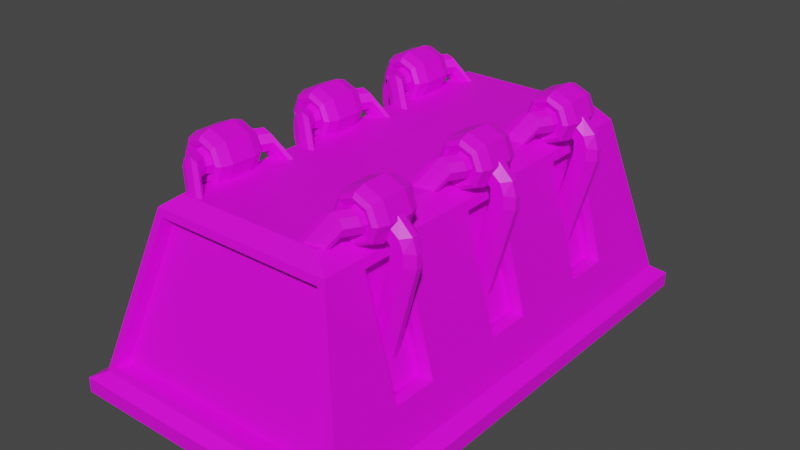 # Source: AlienAutofab.blend  (saved by Blender 3.6.11; exported with 4.5.12 LTS)
import bpy
from mathutils import Matrix  # noqa: F401  (used for matrix-valued properties, if any)

bpy.ops.wm.read_factory_settings(use_empty=True)
scene = bpy.context.scene
scene.name = 'Scene'

# ---- collections
col_collection = bpy.data.collections.new('Collection'); scene.collection.children.link(col_collection)

# ---- images (referenced by path relative to the original .blend; pixels are not part of the script)
import os
ASSET_DIR = os.environ.get("B2B_ASSET_DIR", "")  # directory of the original .blend (textures are referenced by path, not embedded)
HERE = os.path.dirname(os.path.abspath(__file__))  # packed textures are extracted next to this script under _unpacked/

def load_image(name, relpath, width, height, colorspace="sRGB"):
    """Load a texture the original file referenced (path relative to the .blend, or extracted next to this script)."""
    p = next((c for c in (os.path.join(HERE, relpath), os.path.join(ASSET_DIR, relpath)) if relpath and os.path.exists(c)), "")
    if p:
        img = bpy.data.images.load(p, check_existing=True)
        img.name = name
    else:  # same state as the original file: an image datablock whose file is absent (Cycles renders it pink)
        img = bpy.data.images.new(name, width, height)
        img.source = "FILE"
        img.filepath = "//" + (relpath or name)
    img.colorspace_settings.name = colorspace
    return img
img_blue_team_png = load_image('blue_team.png', 'blue_team.png', 1024, 1024, 'sRGB')

# ---- materials (node trees are filled in below, after node groups)
mat_material = bpy.data.materials.new('Material')
mat_material.alpha_threshold = 0.0
mat_material.use_transparent_shadow = False
mat_material.roughness = 0.5
mat_material.line_color = (0.0, 0.0, 0.0, 1.0)

# ---- material node trees
mat_material.use_nodes = True; mat_material.node_tree.nodes.clear()
_N = mat_material.node_tree.nodes; _L = mat_material.node_tree.links
n0 = _N.new('ShaderNodeOutputMaterial'); n0.name = 'Material Output'; n0.location = (300, 300)
n1 = _N.new('ShaderNodeBsdfPrincipled'); n1.name = 'Principled BSDF'; n1.location = (10, 300)
n1.distribution = 'GGX'
n1.subsurface_method = 'RANDOM_WALK_SKIN'
n1.inputs[3].default_value = 1.45
n1.inputs[27].default_value = (0.0, 0.0, 0.0, 1.0)
n1.inputs[28].default_value = 1.0
n2 = _N.new('ShaderNodeTexImage'); n2.name = 'Image Texture'; n2.location = (-280, 280)
n2.image = img_blue_team_png
_L.new(n1.outputs[0], n0.inputs[0])
_L.new(n2.outputs[0], n1.inputs[0])
n0.is_active_output = True

# ---- world
world_world = bpy.data.worlds.new('World'); scene.world = world_world
world_world.use_nodes = True; world_world.node_tree.nodes.clear()
_N = world_world.node_tree.nodes; _L = world_world.node_tree.links
n0 = _N.new('ShaderNodeOutputWorld'); n0.name = 'World Output'; n0.location = (300, 300)
n1 = _N.new('ShaderNodeBackground'); n1.name = 'Background'; n1.location = (10, 300)
n1.inputs[0].default_value = (0.05088, 0.05088, 0.05088, 1.0)
_L.new(n1.outputs[0], n0.inputs[0])
n0.is_active_output = True
world_world.color = (0.05088, 0.05088, 0.05088)
world_world.use_sun_shadow = False
world_world.sun_shadow_jitter_overblur = 0.0

# ---- meshes
me_cube = bpy.data.meshes.new('Cube')
me_cube.from_pydata([(1.58, 3.291, 3.01), (2.321, 3.291, 0.3031), (1.485, -3.321, 2.89), (2.16, -3.942, 0.4231), (1.265, -3.093, 3.236), (1.265, 3.291, 3.236), (2.564, 3.291, 0.1722), (2.564, -4.157, 0.1722), (2.564, 3.291, -0.08518), (2.564, -4.157, -0.08518), (1.58, 1.097, 3.01), (1.58, -1.097, 3.01), (2.321, -1.097, 0.3031), (2.321, 1.097, 0.3031), (1.265, 1.097, 3.236), (1.265, -1.097, 3.236), (2.564, -1.097, 0.1722), (2.564, 1.097, 0.1722), (2.564, -1.097, -0.08518), (2.564, 1.097, -0.08518), (0.0, 3.291, 0.3031), (0.0, -3.321, 2.89), (0.0, -3.942, 0.4231), (0.0, 3.291, 3.01), (0.0, -3.093, 3.236), (0.0, 3.291, 3.236), (0.0, 3.291, 0.1722), (0.0, -4.157, 0.1722), (0.0, 3.291, -0.08518), (0.0, -4.157, -0.08518), (0.0, 1.097, -0.08518), (0.0, -1.097, -0.08518), (0.0, 1.097, 3.236), (0.0, -1.097, 3.236), (2.141, -1.805, 0.9601), (1.619, -1.805, 2.867), (1.619, -2.583, 2.867), (2.141, -2.583, 0.9601), (2.141, 2.583, 0.9601), (1.619, 2.583, 2.867), (1.619, 1.805, 2.867), (2.141, 1.805, 0.9601), (2.141, 0.3894, 0.9601), (1.619, 0.3894, 2.867), (1.619, -0.3894, 2.867), (2.141, -0.3894, 0.9601), (1.511, -1.832, 2.765), (1.996, -1.832, 0.9926), (1.996, -2.556, 0.9926), (1.511, -2.556, 2.765), (1.511, 2.556, 2.765), (1.996, 2.556, 0.9926), (1.996, 1.832, 0.9926), (1.511, 1.832, 2.765), (1.511, 0.362, 2.765), (1.996, 0.362, 0.9926), (1.996, -0.362, 0.9926), (1.511, -0.362, 2.765), (1.384, -1.832, 2.73), (1.869, -1.832, 0.9577), (1.869, -2.556, 0.9577), (1.384, -2.556, 2.73), (1.384, 2.556, 2.73), (1.869, 2.556, 0.9577), (1.869, 1.832, 0.9577), (1.384, 1.832, 2.73), (1.384, 0.362, 2.73), (1.869, 0.362, 0.9577), (1.869, -0.362, 0.9577), (1.384, -0.362, 2.73), (1.58, 3.595, 3.01), (2.321, 4.098, 0.3031), (0.0, 3.595, 3.01), (0.0, 3.471, 3.236), (1.265, 3.471, 3.236), (2.564, 4.264, 0.1722), (2.564, 4.264, -0.08518), (0.0, 4.098, 0.3031), (0.0, 4.264, 0.1722), (0.0, 4.264, -0.08518), (1.58, -3.291, 3.01), (2.321, -3.972, 0.3031), (0.0, -3.972, 0.3031), (0.0, -3.291, 3.01), (0.0, -3.131, 2.776), (0.0, -3.721, 0.4334), (1.456, -3.131, 2.776), (2.097, -3.721, 0.4334)], [], [(25, 5, 74, 73), (41, 38, 51, 52), (23, 25, 73, 72), (83, 80, 4, 24), (10, 0, 5, 14), (16, 7, 9, 18), (12, 81, 7, 16), (31, 18, 9, 29), (6, 8, 76, 75), (28, 8, 19, 30), (30, 19, 18, 31), (1, 13, 17, 6), (13, 12, 16, 17), (6, 17, 19, 8), (17, 16, 18, 19), (80, 11, 15, 4), (11, 10, 14, 15), (35, 36, 49, 46), (44, 45, 56, 57), (14, 32, 33, 15), (5, 25, 32, 14), (7, 27, 29, 9), (81, 82, 27, 7), (15, 33, 24, 4), (2, 21, 84, 86), (0, 1, 71, 70), (12, 11, 35, 34), (11, 80, 36, 35), (80, 81, 37, 36), (81, 12, 34, 37), (1, 0, 39, 38), (0, 10, 40, 39), (10, 13, 41, 40), (13, 1, 38, 41), (13, 10, 43, 42), (10, 11, 44, 43), (11, 12, 45, 44), (12, 13, 42, 45), (56, 55, 67, 68), (46, 49, 61, 58), (52, 51, 63, 64), (42, 43, 54, 55), (36, 37, 48, 49), (39, 40, 53, 50), (45, 42, 55, 56), (34, 35, 46, 47), (40, 41, 52, 53), (43, 44, 57, 54), (37, 34, 47, 48), (38, 39, 50, 51), (59, 58, 61, 60), (63, 62, 65, 64), (67, 66, 69, 68), (50, 53, 65, 62), (49, 48, 60, 61), (54, 57, 69, 66), (47, 46, 58, 59), (53, 52, 64, 65), (51, 50, 62, 63), (57, 56, 68, 69), (48, 47, 59, 60), (55, 54, 66, 67), (77, 71, 75, 78), (77, 72, 70, 71), (78, 75, 76, 79), (70, 72, 73, 74), (20, 23, 72, 77), (5, 0, 70, 74), (8, 28, 79, 76), (26, 20, 77, 78), (1, 6, 75, 71), (28, 26, 78, 79), (2, 3, 81, 80), (3, 22, 82, 81), (21, 2, 80, 83), (87, 86, 84, 85), (3, 2, 86, 87), (22, 3, 87, 85)])
_uv = me_cube.uv_layers.new(name='UVMap')
_uv.uv.foreach_set('vector', [0.1917, 0.3087, 0.1917, 0.3087, 0.1917, 0.3087, 0.1917, 0.3087, 0.1792, 0.47, 0.1792, 0.47, 0.1792, 0.47, 0.1792, 0.47, 0.1917, 0.3087, 0.1917, 0.3087, 0.1917, 0.3087, 0.1917, 0.3087, 0.1917, 0.3087, 0.1917, 0.3087, 0.1917, 0.3087, 0.1917, 0.3087, 0.1917, 0.3087, 0.1917, 0.3087, 0.1917, 0.3087, 0.1917, 0.3087, 0.1854, 0.4787, 0.1854, 0.4787, 0.1854, 0.4787, 0.1854, 0.4787, 0.1854, 0.4787, 0.1854, 0.4787, 0.1854, 0.4787, 0.1854, 0.4787, 0.1854, 0.4787, 0.1854, 0.4787, 0.1854, 0.4787, 0.1854, 0.4787, 0.1854, 0.4787, 0.1854, 0.4787, 0.1854, 0.4787, 0.1854, 0.4787, 0.1854, 0.4787, 0.1854, 0.4787, 0.1854, 0.4787, 0.1854, 0.4787, 0.1854, 0.4787, 0.1854, 0.4787, 0.1854, 0.4787, 0.1854, 0.4787, 0.1854, 0.4787, 0.1854, 0.4787, 0.1854, 0.4787, 0.1854, 0.4787, 0.1854, 0.4787, 0.1854, 0.4787, 0.1854, 0.4787, 0.1854, 0.4787, 0.1854, 0.4787, 0.1854, 0.4787, 0.1854, 0.4787, 0.1854, 0.4787, 0.1854, 0.4787, 0.1854, 0.4787, 0.1854, 0.4787, 0.1854, 0.4787, 0.1917, 0.3087, 0.1917, 0.3087, 0.1917, 0.3087, 0.1917, 0.3087, 0.1917, 0.3087, 0.1917, 0.3087, 0.1917, 0.3087, 0.1917, 0.3087, 0.1792, 0.47, 0.1792, 0.47, 0.1792, 0.47, 0.1792, 0.47, 0.1792, 0.47, 0.1792, 0.47, 0.1792, 0.47, 0.1792, 0.47, 0.1917, 0.3087, 0.1917, 0.3087, 0.1917, 0.3087, 0.1917, 0.3087, 0.1917, 0.3087, 0.1917, 0.3087, 0.1917, 0.3087, 0.1917, 0.3087, 0.1854, 0.4787, 0.1854, 0.4787, 0.1854, 0.4787, 0.1854, 0.4787, 0.1854, 0.4787, 0.1854, 0.4787, 0.1854, 0.4787, 0.1854, 0.4787, 0.1917, 0.3087, 0.1917, 0.3087, 0.1917, 0.3087, 0.1917, 0.3087, 0.2104, 0.4762, 0.2104, 0.4762, 0.2104, 0.4762, 0.2104, 0.4762, 0.1917, 0.3087, 0.1917, 0.3087, 0.1917, 0.3087, 0.1917, 0.3087, 0.1917, 0.3087, 0.1917, 0.3087, 0.1917, 0.3087, 0.1917, 0.3087, 0.1917, 0.3087, 0.1917, 0.3087, 0.1917, 0.3087, 0.1917, 0.3087, 0.1917, 0.3087, 0.1917, 0.3087, 0.1917, 0.3087, 0.1917, 0.3087, 0.1917, 0.3087, 0.1917, 0.3087, 0.1917, 0.3087, 0.1917, 0.3087, 0.1917, 0.3087, 0.1917, 0.3087, 0.1917, 0.3087, 0.1917, 0.3087, 0.1917, 0.3087, 0.1917, 0.3087, 0.1917, 0.3087, 0.1917, 0.3087, 0.1917, 0.3087, 0.1917, 0.3087, 0.1917, 0.3087, 0.1917, 0.3087, 0.1917, 0.3087, 0.1917, 0.3087, 0.1917, 0.3087, 0.1917, 0.3087, 0.1917, 0.3087, 0.1917, 0.3087, 0.1917, 0.3087, 0.1917, 0.3087, 0.1917, 0.3087, 0.1917, 0.3087, 0.1917, 0.3087, 0.1917, 0.3087, 0.1917, 0.3087, 0.1917, 0.3087, 0.1917, 0.3087, 0.1917, 0.3087, 0.1917, 0.3087, 0.1917, 0.3087, 0.1917, 0.3087, 0.1917, 0.3087, 0.1792, 0.47, 0.1792, 0.47, 0.1792, 0.47, 0.1792, 0.47, 0.1792, 0.47, 0.1792, 0.47, 0.1792, 0.47, 0.1792, 0.47, 0.1792, 0.47, 0.1792, 0.47, 0.1792, 0.47, 0.1792, 0.47, 0.1792, 0.47, 0.1792, 0.47, 0.1792, 0.47, 0.1792, 0.47, 0.1792, 0.47, 0.1792, 0.47, 0.1792, 0.47, 0.1792, 0.47, 0.1792, 0.47, 0.1792, 0.47, 0.1792, 0.47, 0.1792, 0.47, 0.1792, 0.47, 0.1792, 0.47, 0.1792, 0.47, 0.1792, 0.47, 0.1792, 0.47, 0.1792, 0.47, 0.1792, 0.47, 0.1792, 0.47, 0.1792, 0.47, 0.1792, 0.47, 0.1792, 0.47, 0.1792, 0.47, 0.1792, 0.47, 0.1792, 0.47, 0.1792, 0.47, 0.1792, 0.47, 0.1792, 0.47, 0.1792, 0.47, 0.1792, 0.47, 0.1792, 0.47, 0.1792, 0.47, 0.1792, 0.47, 0.1792, 0.47, 0.1792, 0.47, 0.1771, 0.7362, 0.1771, 0.7362, 0.1771, 0.7362, 0.1771, 0.7362, 0.1771, 0.7362, 0.1771, 0.7362, 0.1771, 0.7362, 0.1771, 0.7362, 0.1771, 0.7362, 0.1771, 0.7362, 0.1771, 0.7362, 0.1771, 0.7362, 0.1792, 0.47, 0.1792, 0.47, 0.1792, 0.47, 0.1792, 0.47, 0.1792, 0.47, 0.1792, 0.47, 0.1792, 0.47, 0.1792, 0.47, 0.1792, 0.47, 0.1792, 0.47, 0.1792, 0.47, 0.1792, 0.47, 0.1792, 0.47, 0.1792, 0.47, 0.1792, 0.47, 0.1792, 0.47, 0.1792, 0.47, 0.1792, 0.47, 0.1792, 0.47, 0.1792, 0.47, 0.1792, 0.47, 0.1792, 0.47, 0.1792, 0.47, 0.1792, 0.47, 0.1792, 0.47, 0.1792, 0.47, 0.1792, 0.47, 0.1792, 0.47, 0.1792, 0.47, 0.1792, 0.47, 0.1792, 0.47, 0.1792, 0.47, 0.1792, 0.47, 0.1792, 0.47, 0.1792, 0.47, 0.1792, 0.47, 0.1854, 0.4787, 0.1854, 0.4787, 0.1854, 0.4787, 0.1854, 0.4787, 0.1917, 0.3087, 0.1917, 0.3087, 0.1917, 0.3087, 0.1917, 0.3087, 0.1854, 0.4787, 0.1854, 0.4787, 0.1854, 0.4787, 0.1854, 0.4787, 0.1917, 0.3087, 0.1917, 0.3087, 0.1917, 0.3087, 0.1917, 0.3087, 0.1917, 0.3087, 0.1917, 0.3087, 0.1917, 0.3087, 0.1917, 0.3087, 0.1917, 0.3087, 0.1917, 0.3087, 0.1917, 0.3087, 0.1917, 0.3087, 0.1854, 0.4787, 0.1854, 0.4787, 0.1854, 0.4787, 0.1854, 0.4787, 0.1854, 0.4787, 0.1854, 0.4787, 0.1854, 0.4787, 0.1854, 0.4787, 0.1854, 0.4787, 0.1854, 0.4787, 0.1854, 0.4787, 0.1854, 0.4787, 0.1854, 0.4787, 0.1854, 0.4787, 0.1854, 0.4787, 0.1854, 0.4787, 0.1917, 0.3087, 0.1917, 0.3087, 0.1917, 0.3087, 0.1917, 0.3087, 0.1917, 0.3087, 0.1917, 0.3087, 0.1917, 0.3087, 0.1917, 0.3087, 0.1917, 0.3087, 0.1917, 0.3087, 0.1917, 0.3087, 0.1917, 0.3087, 0.1958, 0.7237, 0.1958, 0.7237, 0.1958, 0.7237, 0.1958, 0.7237, 0.2104, 0.4762, 0.2104, 0.4762, 0.2104, 0.4762, 0.2104, 0.4762, 0.2104, 0.4762, 0.2104, 0.4762, 0.2104, 0.4762, 0.2104, 0.4762])
me_cube.materials.append(mat_material)
me_cube.use_mirror_vertex_groups = False
me_cube.update()
me_cube_001 = bpy.data.meshes.new('Cube.001')
me_cube_001.from_pydata([(1.343, -0.1789, -1.539), (1.82, -0.1789, 0.2415), (1.343, 0.1789, -1.539), (1.82, 0.1789, 0.2415), (1.688, -0.05244, -1.632), (1.566, -0.1789, -1.599), (2.043, -0.1789, 0.1816), (2.166, -0.05244, 0.1489), (1.566, 0.1789, -1.599), (1.688, 0.05244, -1.632), (2.166, 0.05244, 0.1489), (2.043, 0.1789, 0.1816), (1.82, -0.1789, 0.4489), (1.82, 0.1789, 0.4489), (2.043, 0.1789, 0.389), (2.165, 0.05244, 0.3563), (2.165, -0.05244, 0.3563), (2.043, -0.1789, 0.389), (1.744, -0.1789, 0.533), (1.744, 0.1789, 0.533), (1.972, 0.1789, 0.5687), (2.097, 0.05244, 0.5883), (2.097, -0.05244, 0.5883), (1.972, -0.1789, 0.5687), (1.578, -0.1789, 0.6051), (1.578, 0.1789, 0.6051), (1.771, 0.1789, 0.7318), (1.877, 0.05244, 0.8011), (1.877, -0.05244, 0.8011), (1.771, -0.1789, 0.7318), (1.37, -0.2141, 0.6867), (1.37, 0.2141, 0.6867), (1.601, 0.2141, 0.8383), (1.728, 0.06275, 0.9212), (1.728, -0.06275, 0.9212), (1.601, -0.2141, 0.8383), (1.661, -0.4374, 0.5394), (1.436, -0.4374, 0.4464), (1.436, -0.3847, 0.3811), (1.436, 0.3809, 0.3811), (1.707, -0.3847, 0.4932), (1.707, 0.3809, 0.4932), (1.819, -0.3847, 0.7639), (1.819, 0.3809, 0.7639), (1.707, -0.3847, 1.035), (1.707, 0.3809, 1.035), (1.436, -0.3847, 1.147), (1.436, 0.3809, 1.147), (1.166, -0.3847, 1.035), (1.166, 0.3809, 1.035), (1.054, -0.3847, 0.7639), (1.054, 0.3809, 0.7639), (1.166, -0.3847, 0.4932), (1.166, 0.3809, 0.4932), (1.661, 0.4336, 0.5394), (1.436, 0.4336, 0.4464), (1.754, -0.4374, 0.7639), (1.754, 0.4336, 0.7639), (1.661, -0.4374, 0.9884), (1.661, 0.4336, 0.9884), (1.436, -0.4374, 1.081), (1.436, 0.4336, 1.081), (1.212, -0.4374, 0.9884), (1.212, 0.4336, 0.9884), (1.119, -0.4374, 0.7639), (1.119, 0.4336, 0.7639), (1.212, -0.4374, 0.5394), (1.212, 0.4336, 0.5394), (1.436, 0.4064, 0.5193), (1.263, 0.4064, 0.5909), (1.263, -0.4102, 0.5909), (1.436, -0.4102, 0.5193), (1.436, 0.4064, 1.008), (1.609, 0.4064, 0.9368), (1.609, -0.4102, 0.9368), (1.436, -0.4102, 1.008), (1.192, 0.4064, 0.7639), (1.681, 0.4064, 0.7639), (1.192, -0.4102, 0.7639), (1.681, -0.4102, 0.7639), (1.263, 0.4064, 0.9368), (1.609, 0.4064, 0.5909), (1.263, -0.4102, 0.9368), (1.609, -0.4102, 0.5909), (1.436, 0.3678, 0.5424), (1.28, 0.3678, 0.6073), (1.28, -0.3716, 0.6073), (1.436, -0.3716, 0.5424), (1.436, 0.3678, 0.9853), (1.593, 0.3678, 0.9205), (1.593, -0.3716, 0.9205), (1.436, -0.3716, 0.9853), (1.215, 0.3678, 0.7639), (1.658, 0.3678, 0.7639), (1.215, -0.3716, 0.7639), (1.658, -0.3716, 0.7639), (1.28, 0.3678, 0.9205), (1.593, 0.3678, 0.6073), (1.28, -0.3716, 0.9205), (1.593, -0.3716, 0.6073), (1.436, 0.4876, 0.574), (1.302, 0.4876, 0.6296), (1.302, -0.4914, 0.6296), (1.436, -0.4914, 0.574), (1.436, 0.4876, 0.9537), (1.571, 0.4876, 0.8981), (1.571, -0.4914, 0.8981), (1.436, -0.4914, 0.9537), (1.246, 0.4876, 0.7639), (1.626, 0.4876, 0.7639), (1.246, -0.4914, 0.7639), (1.626, -0.4914, 0.7639), (1.302, 0.4876, 0.8981), (1.571, 0.4876, 0.6296), (1.302, -0.4914, 0.8981), (1.571, -0.4914, 0.6296), (1.321, 0.6954, 0.574), (1.186, 0.6954, 0.6296), (1.186, -0.6993, 0.6296), (1.321, -0.6993, 0.574), (1.321, 0.6954, 0.9537), (1.455, 0.6954, 0.8981), (1.455, -0.6993, 0.8981), (1.321, -0.6993, 0.9537), (1.131, 0.6954, 0.7639), (1.51, 0.6954, 0.7639), (1.131, -0.6993, 0.7639), (1.51, -0.6993, 0.7639), (1.186, 0.6954, 0.8981), (1.455, 0.6954, 0.6296), (1.186, -0.6993, 0.8981), (1.455, -0.6993, 0.6296), (0.9902, 0.92, 0.08566), (0.8559, 0.92, 0.1413), (0.8559, -0.9238, 0.1413), (0.9902, -0.9238, 0.08565), (0.9902, 0.92, 0.4654), (1.124, 0.92, 0.4098), (1.124, -0.9238, 0.4098), (0.9902, -0.9238, 0.4654), (0.8003, 0.92, 0.2755), (1.18, 0.92, 0.2755), (0.8003, -0.9238, 0.2755), (1.18, -0.9238, 0.2755), (0.8559, 0.92, 0.4098), (1.124, 0.92, 0.1413), (0.8559, -0.9238, 0.4098), (1.124, -0.9238, 0.1413), (1.436, -0.2169, 0.3238), (1.436, 0.213, 0.3238), (1.748, 0.213, 0.4527), (1.748, -0.2169, 0.4527), (1.876, 0.213, 0.7639), (1.876, -0.2169, 0.7639), (1.748, 0.213, 1.075), (1.748, -0.2169, 1.075), (1.436, 0.213, 1.204), (1.436, -0.2169, 1.204), (1.125, 0.213, 1.075), (1.125, -0.2169, 1.075), (0.9962, 0.213, 0.7639), (0.9962, -0.2169, 0.7639), (1.125, 0.213, 0.4527), (1.125, -0.2169, 0.4527)], [], [(0, 1, 3, 2), (5, 6, 1, 0), (6, 7, 16, 17), (9, 10, 7, 4), (2, 3, 11, 8), (10, 9, 8, 11), (6, 5, 4, 7), (2, 8, 9, 4, 5, 0), (16, 15, 21, 22), (11, 3, 13, 14), (10, 11, 14, 15), (7, 10, 15, 16), (3, 1, 12, 13), (1, 6, 17, 12), (23, 22, 28, 29), (15, 14, 20, 21), (12, 17, 23, 18), (17, 16, 22, 23), (13, 12, 18, 19), (14, 13, 19, 20), (27, 26, 32, 33), (19, 18, 24, 25), (20, 19, 25, 26), (22, 21, 27, 28), (21, 20, 26, 27), (18, 23, 29, 24), (33, 32, 31, 30, 35, 34), (24, 29, 35, 30), (29, 28, 34, 35), (25, 24, 30, 31), (26, 25, 31, 32), (28, 27, 33, 34), (44, 46, 60, 58), (51, 49, 63, 65), (149, 39, 41, 150), (50, 52, 66, 64), (45, 43, 57, 59), (150, 41, 43, 152), (43, 41, 54, 57), (52, 38, 37, 66), (152, 43, 45, 154), (38, 40, 36, 37), (48, 50, 64, 62), (154, 45, 47, 156), (39, 53, 67, 55), (42, 44, 58, 56), (156, 47, 49, 158), (46, 48, 62, 60), (55, 67, 69, 68), (158, 49, 51, 160), (53, 51, 65, 67), (63, 61, 72, 80), (160, 51, 53, 162), (49, 47, 61, 63), (40, 42, 56, 36), (162, 53, 39, 149), (47, 45, 59, 61), (41, 39, 55, 54), (72, 73, 89, 88), (77, 81, 97, 93), (56, 58, 74, 79), (54, 55, 68, 81), (67, 65, 76, 69), (62, 64, 78, 82), (66, 37, 71, 70), (59, 57, 77, 73), (36, 56, 79, 83), (61, 59, 73, 72), (65, 63, 80, 76), (60, 62, 82, 75), (58, 60, 75, 74), (57, 54, 81, 77), (37, 36, 83, 71), (64, 66, 70, 78), (95, 90, 106, 111), (91, 98, 114, 107), (82, 78, 94, 98), (74, 75, 91, 90), (83, 79, 95, 99), (69, 76, 92, 85), (80, 72, 88, 96), (73, 77, 93, 89), (81, 68, 84, 97), (78, 70, 86, 94), (75, 82, 98, 91), (79, 74, 90, 95), (68, 69, 85, 84), (71, 83, 99, 87), (76, 80, 96, 92), (70, 71, 87, 86), (105, 109, 125, 121), (112, 104, 120, 128), (84, 85, 101, 100), (87, 99, 115, 103), (92, 96, 112, 108), (86, 87, 103, 102), (93, 97, 113, 109), (88, 89, 105, 104), (98, 94, 110, 114), (90, 91, 107, 106), (99, 95, 111, 115), (85, 92, 108, 101), (96, 88, 104, 112), (89, 93, 109, 105), (97, 84, 100, 113), (94, 86, 102, 110), (130, 126, 142, 146), (120, 121, 137, 136), (113, 100, 116, 129), (110, 102, 118, 126), (107, 114, 130, 123), (111, 106, 122, 127), (100, 101, 117, 116), (103, 115, 131, 119), (108, 112, 128, 124), (102, 103, 119, 118), (109, 113, 129, 125), (104, 105, 121, 120), (114, 110, 126, 130), (106, 107, 123, 122), (115, 111, 127, 131), (101, 108, 124, 117), (135, 147, 143, 138, 139, 146, 142, 134), (145, 132, 133, 140, 144, 136, 137, 141), (122, 123, 139, 138), (131, 127, 143, 147), (117, 124, 140, 133), (128, 120, 136, 144), (121, 125, 141, 137), (129, 116, 132, 145), (126, 118, 134, 142), (123, 130, 146, 139), (127, 122, 138, 143), (116, 117, 133, 132), (119, 131, 147, 135), (124, 128, 144, 140), (118, 119, 135, 134), (125, 129, 145, 141), (52, 163, 148, 38), (163, 162, 149, 148), (50, 161, 163, 52), (161, 160, 162, 163), (48, 159, 161, 50), (159, 158, 160, 161), (46, 157, 159, 48), (157, 156, 158, 159), (44, 155, 157, 46), (155, 154, 156, 157), (42, 153, 155, 44), (153, 152, 154, 155), (40, 151, 153, 42), (151, 150, 152, 153), (38, 148, 151, 40), (148, 149, 150, 151)])
_uv = me_cube_001.uv_layers.new(name='UVMap')
_uv.uv.foreach_set('vector', [0.4917, 0.4725, 0.4917, 0.4725, 0.4917, 0.4725, 0.4917, 0.4725, 0.4917, 0.4725, 0.4917, 0.4725, 0.4917, 0.4725, 0.4917, 0.4725, 0.4917, 0.4725, 0.4917, 0.4725, 0.4917, 0.4725, 0.4917, 0.4725, 0.4917, 0.4725, 0.4917, 0.4725, 0.4917, 0.4725, 0.4917, 0.4725, 0.4917, 0.4725, 0.4917, 0.4725, 0.4917, 0.4725, 0.4917, 0.4725, 0.4917, 0.4725, 0.4917, 0.4725, 0.4917, 0.4725, 0.4917, 0.4725, 0.4917, 0.4725, 0.4917, 0.4725, 0.4917, 0.4725, 0.4917, 0.4725, 0.4917, 0.4725, 0.4917, 0.4725, 0.4917, 0.4725, 0.4917, 0.4725, 0.4917, 0.4725, 0.4917, 0.4725, 0.4917, 0.4725, 0.4917, 0.4725, 0.4917, 0.4725, 0.4917, 0.4725, 0.4917, 0.4725, 0.4917, 0.4725, 0.4917, 0.4725, 0.4917, 0.4725, 0.4917, 0.4725, 0.4917, 0.4725, 0.4917, 0.4725, 0.4917, 0.4725, 0.4917, 0.4725, 0.4917, 0.4725, 0.4917, 0.4725, 0.4917, 0.4725, 0.4917, 0.4725, 0.4917, 0.4725, 0.4917, 0.4725, 0.4917, 0.4725, 0.4917, 0.4725, 0.4917, 0.4725, 0.4917, 0.4725, 0.4917, 0.4725, 0.4917, 0.4725, 0.4917, 0.4725, 0.4917, 0.4725, 0.4917, 0.4725, 0.4917, 0.4725, 0.4917, 0.4725, 0.4917, 0.4725, 0.4917, 0.4725, 0.4917, 0.4725, 0.4917, 0.4725, 0.4917, 0.4725, 0.4917, 0.4725, 0.4917, 0.4725, 0.4917, 0.4725, 0.4917, 0.4725, 0.4917, 0.4725, 0.4917, 0.4725, 0.4917, 0.4725, 0.4917, 0.4725, 0.4917, 0.4725, 0.4917, 0.4725, 0.4917, 0.4725, 0.4917, 0.4725, 0.4917, 0.4725, 0.4917, 0.4725, 0.4917, 0.4725, 0.4917, 0.4725, 0.4917, 0.4725, 0.4917, 0.4725, 0.4917, 0.4725, 0.4917, 0.4725, 0.4917, 0.4725, 0.4917, 0.4725, 0.4917, 0.4725, 0.4917, 0.4725, 0.4917, 0.4725, 0.4917, 0.4725, 0.4917, 0.4725, 0.4917, 0.4725, 0.4917, 0.4725, 0.4917, 0.4725, 0.4917, 0.4725, 0.4917, 0.4725, 0.4917, 0.4725, 0.4917, 0.4725, 0.4917, 0.4725, 0.4917, 0.4725, 0.4917, 0.4725, 0.4917, 0.4725, 0.4917, 0.4725, 0.4917, 0.4725, 0.4917, 0.4725, 0.4917, 0.4725, 0.4917, 0.4725, 0.4917, 0.4725, 0.4917, 0.4725, 0.4917, 0.4725, 0.4917, 0.4725, 0.4917, 0.4725, 0.4917, 0.4725, 0.4917, 0.4725, 0.4917, 0.4725, 0.4917, 0.4725, 0.4917, 0.4725, 0.4917, 0.4725, 0.4917, 0.4725, 0.4917, 0.4725, 0.4917, 0.4725, 0.4917, 0.4725, 0.4917, 0.4725, 0.4917, 0.4725, 0.4917, 0.4725, 0.4917, 0.4725, 0.4917, 0.4725, 0.2604, 0.5188, 0.2604, 0.5188, 0.2604, 0.5188, 0.2604, 0.5188, 0.2604, 0.5188, 0.2604, 0.5188, 0.2604, 0.5188, 0.2604, 0.5188, 0.2604, 0.5188, 0.2604, 0.5188, 0.2604, 0.5188, 0.2604, 0.5188, 0.2604, 0.5188, 0.2604, 0.5188, 0.2604, 0.5188, 0.2604, 0.5188, 0.2604, 0.5188, 0.2604, 0.5188, 0.2604, 0.5188, 0.2604, 0.5188, 0.2604, 0.5188, 0.2604, 0.5188, 0.2604, 0.5188, 0.2604, 0.5188, 0.2604, 0.5188, 0.2604, 0.5188, 0.2604, 0.5188, 0.2604, 0.5188, 0.2604, 0.5188, 0.2604, 0.5188, 0.2604, 0.5188, 0.2604, 0.5188, 0.2604, 0.5188, 0.2604, 0.5188, 0.2604, 0.5188, 0.2604, 0.5188, 0.2604, 0.5188, 0.2604, 0.5188, 0.2604, 0.5188, 0.2604, 0.5188, 0.2604, 0.5188, 0.2604, 0.5188, 0.2604, 0.5188, 0.2604, 0.5188, 0.2604, 0.5188, 0.2604, 0.5188, 0.2604, 0.5188, 0.2604, 0.5188, 0.2604, 0.5188, 0.2604, 0.5188, 0.2604, 0.5188, 0.2604, 0.5188, 0.2604, 0.5188, 0.2604, 0.5188, 0.2604, 0.5188, 0.2604, 0.5188, 0.2604, 0.5188, 0.2604, 0.5188, 0.2604, 0.5188, 0.2604, 0.5188, 0.2604, 0.5188, 0.2604, 0.5188, 0.2604, 0.5188, 0.2604, 0.5188, 0.2604, 0.5188, 0.2604, 0.5188, 0.2604, 0.5188, 0.2604, 0.5188, 0.2604, 0.5188, 0.2604, 0.5188, 0.2604, 0.5188, 0.2604, 0.5188, 0.2604, 0.5188, 0.2604, 0.5188, 0.2604, 0.5188, 0.2604, 0.5188, 0.2604, 0.5188, 0.2604, 0.5188, 0.2604, 0.5188, 0.2604, 0.5188, 0.2604, 0.5188, 0.2604, 0.5188, 0.2604, 0.5188, 0.2604, 0.5188, 0.2604, 0.5188, 0.2604, 0.5188, 0.2604, 0.5188, 0.2604, 0.5188, 0.2604, 0.5188, 0.2604, 0.5188, 0.2604, 0.5188, 0.2604, 0.5188, 0.2604, 0.5188, 0.2604, 0.5188, 0.2604, 0.5188, 0.2604, 0.5188, 0.2604, 0.5188, 0.2604, 0.5188, 0.2604, 0.5188, 0.2604, 0.5188, 0.2604, 0.5188, 0.2604, 0.5188, 0.2604, 0.5188, 0.2604, 0.5188, 0.2604, 0.5188, 0.2604, 0.5188, 0.2604, 0.5188, 0.2604, 0.5188, 0.2604, 0.5188, 0.2604, 0.5188, 0.2604, 0.5188, 0.2604, 0.5188, 0.2604, 0.5188, 0.2604, 0.5188, 0.2604, 0.5188, 0.2604, 0.5188, 0.2604, 0.5188, 0.2604, 0.5188, 0.2604, 0.5188, 0.2604, 0.5188, 0.2604, 0.5188, 0.2604, 0.5188, 0.2604, 0.5188, 0.2604, 0.5188, 0.2604, 0.5188, 0.2604, 0.5188, 0.2604, 0.5188, 0.2604, 0.5188, 0.2604, 0.5188, 0.2604, 0.5188, 0.2604, 0.5188, 0.2604, 0.5188, 0.2604, 0.5188, 0.2604, 0.5188, 0.2604, 0.5188, 0.2604, 0.5188, 0.2604, 0.5188, 0.2604, 0.5188, 0.2604, 0.5188, 0.2604, 0.5188, 0.2604, 0.5188, 0.2604, 0.5188, 0.2604, 0.5188, 0.2604, 0.5188, 0.2604, 0.5188, 0.2604, 0.5188, 0.2604, 0.5188, 0.2604, 0.5188, 0.2604, 0.5188, 0.2604, 0.5188, 0.2604, 0.5188, 0.2604, 0.5188, 0.2604, 0.5188, 0.2604, 0.5188, 0.2604, 0.5188, 0.2604, 0.5188, 0.2604, 0.5188, 0.2604, 0.5188, 0.2604, 0.5188, 0.2604, 0.5188, 0.2604, 0.5188, 0.2604, 0.5188, 0.2604, 0.5188, 0.2604, 0.5188, 0.2604, 0.5188, 0.2604, 0.5188, 0.2604, 0.5188, 0.2604, 0.5188, 0.2604, 0.5188, 0.2604, 0.5188, 0.2604, 0.5188, 0.2604, 0.5188, 0.2604, 0.5188, 0.2604, 0.5188, 0.2604, 0.5188, 0.2604, 0.5188, 0.2604, 0.5188, 0.2604, 0.5188, 0.2604, 0.5188, 0.2604, 0.5188, 0.2604, 0.5188, 0.2604, 0.5188, 0.2604, 0.5188, 0.2604, 0.5188, 0.2604, 0.5188, 0.2604, 0.5188, 0.2604, 0.5188, 0.2604, 0.5188, 0.2604, 0.5188, 0.2604, 0.5188, 0.2604, 0.5188, 0.2604, 0.5188, 0.2604, 0.5188, 0.2604, 0.5188, 0.2604, 0.5188, 0.2604, 0.5188, 0.2604, 0.5188, 0.2604, 0.5188, 0.2604, 0.5188, 0.2604, 0.5188, 0.2604, 0.5188, 0.2604, 0.5188, 0.2604, 0.5188, 0.2604, 0.5188, 0.2604, 0.5188, 0.2604, 0.5188, 0.2604, 0.5188, 0.2604, 0.5188, 0.2604, 0.5188, 0.2604, 0.5188, 0.2604, 0.5188, 0.2604, 0.5188, 0.2604, 0.5188, 0.2604, 0.5188, 0.2604, 0.5188, 0.2604, 0.5188, 0.2604, 0.5188, 0.2604, 0.5188, 0.2604, 0.5188, 0.2604, 0.5188, 0.2604, 0.5188, 0.2604, 0.5188, 0.2604, 0.5188, 0.2604, 0.5188, 0.2604, 0.5188, 0.2604, 0.5188, 0.2604, 0.5188, 0.2604, 0.5188, 0.2604, 0.5188, 0.2604, 0.5188, 0.2604, 0.5188, 0.2604, 0.5188, 0.2604, 0.5188, 0.2604, 0.5188, 0.2604, 0.5188, 0.2604, 0.5188, 0.2604, 0.5188, 0.2604, 0.5188, 0.2604, 0.5188, 0.2604, 0.5188, 0.2604, 0.5188, 0.2604, 0.5188, 0.2604, 0.5188, 0.2604, 0.5188, 0.2604, 0.5188, 0.2604, 0.5188, 0.2604, 0.5188, 0.2604, 0.5188, 0.2604, 0.5188, 0.2604, 0.5188, 0.2604, 0.5188, 0.2604, 0.5188, 0.2604, 0.5188, 0.2604, 0.5188, 0.2604, 0.5188, 0.2604, 0.5188, 0.2604, 0.5188, 0.2604, 0.5188, 0.2604, 0.5188, 0.2604, 0.5188, 0.2604, 0.5188, 0.2604, 0.5188, 0.2604, 0.5188, 0.2604, 0.5188, 0.2604, 0.5188, 0.2604, 0.5188, 0.2604, 0.5188, 0.2604, 0.5188, 0.2604, 0.5188, 0.2604, 0.5188, 0.2604, 0.5188, 0.2604, 0.5188, 0.2604, 0.5188, 0.2604, 0.5188, 0.2604, 0.5188, 0.2604, 0.5188, 0.2604, 0.5188, 0.2604, 0.5188, 0.2604, 0.5188, 0.2604, 0.5188, 0.2604, 0.5188, 0.2604, 0.5188, 0.2604, 0.5188, 0.2604, 0.5188, 0.2604, 0.5188, 0.2604, 0.5188, 0.2604, 0.5188, 0.2604, 0.5188, 0.2604, 0.5188, 0.2604, 0.5188, 0.2604, 0.5188, 0.2604, 0.5188, 0.2604, 0.5188, 0.2604, 0.5188, 0.2604, 0.5188, 0.2604, 0.5188, 0.2604, 0.5188, 0.2604, 0.5188, 0.2604, 0.5188, 0.2604, 0.5188, 0.2604, 0.5188, 0.2604, 0.5188, 0.2604, 0.5188, 0.2604, 0.5188, 0.2604, 0.5188, 0.2604, 0.5188, 0.2604, 0.5188, 0.2604, 0.5188, 0.2604, 0.5188, 0.2604, 0.5188, 0.2604, 0.5188, 0.2604, 0.5188, 0.2604, 0.5188, 0.2604, 0.5188, 0.2604, 0.5188, 0.2604, 0.5188, 0.2604, 0.5188, 0.2604, 0.5188, 0.2604, 0.5188, 0.2604, 0.5188, 0.2604, 0.5188, 0.2604, 0.5188, 0.2604, 0.5188, 0.2604, 0.5188, 0.2604, 0.5188, 0.2604, 0.5188, 0.2604, 0.5188, 0.2604, 0.5188, 0.2604, 0.5188, 0.2604, 0.5188, 0.2604, 0.5188, 0.2604, 0.5188, 0.2604, 0.5188, 0.2604, 0.5188, 0.2604, 0.5188, 0.2604, 0.5188, 0.2604, 0.5188, 0.2604, 0.5188, 0.2604, 0.5188, 0.2604, 0.5188, 0.2604, 0.5188, 0.2604, 0.5188, 0.2604, 0.5188, 0.2604, 0.5188, 0.2604, 0.5188, 0.2604, 0.5188, 0.2604, 0.5188, 0.2604, 0.5188, 0.2604, 0.5188, 0.2604, 0.5188, 0.2604, 0.5188, 0.2604, 0.5188, 0.2604, 0.5188, 0.2604, 0.5188, 0.2604, 0.5188, 0.2604, 0.5188, 0.2604, 0.5188, 0.2604, 0.5188, 0.2604, 0.5188, 0.2604, 0.5188, 0.2604, 0.5188, 0.2604, 0.5188, 0.2604, 0.5188, 0.2604, 0.5188, 0.2604, 0.5188, 0.2604, 0.5188, 0.2604, 0.5188, 0.2604, 0.5188, 0.2604, 0.5188, 0.2604, 0.5188, 0.2604, 0.5188, 0.2604, 0.5188, 0.2604, 0.5188, 0.2604, 0.5188, 0.2604, 0.5188, 0.2604, 0.5188, 0.2604, 0.5188, 0.2604, 0.5188, 0.2604, 0.5188, 0.2604, 0.5188, 0.2604, 0.5188, 0.2604, 0.5188, 0.2604, 0.5188, 0.2604, 0.5188, 0.2604, 0.5188, 0.2604, 0.5188, 0.2604, 0.5188, 0.2604, 0.5188, 0.2604, 0.5188, 0.2604, 0.5188, 0.2604, 0.5188, 0.2604, 0.5188, 0.2604, 0.5188, 0.2604, 0.5188, 0.2604, 0.5188, 0.2604, 0.5188, 0.2604, 0.5188, 0.2604, 0.5188, 0.2604, 0.5188, 0.2604, 0.5188, 0.2604, 0.5188, 0.2604, 0.5188, 0.2604, 0.5188, 0.2604, 0.5188, 0.2604, 0.5188, 0.2604, 0.5188, 0.2604, 0.5188, 0.2604, 0.5188, 0.2604, 0.5188, 0.2604, 0.5188, 0.2604, 0.5188, 0.2604, 0.5188, 0.2604, 0.5188, 0.2604, 0.5188, 0.2604, 0.5188, 0.2604, 0.5188, 0.2604, 0.5188, 0.2604, 0.5188, 0.2604, 0.5188, 0.2604, 0.5188, 0.2604, 0.5188, 0.2604, 0.5188, 0.2604, 0.5188, 0.2604, 0.5188, 0.2604, 0.5188, 0.2604, 0.5188, 0.2604, 0.5188, 0.2604, 0.5188, 0.2604, 0.5188, 0.2604, 0.5188, 0.2604, 0.5188, 0.2604, 0.5188, 0.2604, 0.5188, 0.2604, 0.5188, 0.2604, 0.5188, 0.2604, 0.5188, 0.4917, 0.4925, 0.4917, 0.4925, 0.4917, 0.4925, 0.4917, 0.4925, 0.2604, 0.5188, 0.2604, 0.5188, 0.2604, 0.5188, 0.2604, 0.5188, 0.4917, 0.4925, 0.4917, 0.4925, 0.4917, 0.4925, 0.4917, 0.4925, 0.2604, 0.5188, 0.2604, 0.5188, 0.2604, 0.5188, 0.2604, 0.5188, 0.4917, 0.4925, 0.4917, 0.4925, 0.4917, 0.4925, 0.4917, 0.4925, 0.2604, 0.5188, 0.2604, 0.5188, 0.2604, 0.5188, 0.2604, 0.5188, 0.4917, 0.4925, 0.4917, 0.4925, 0.4917, 0.4925, 0.4917, 0.4925, 0.2604, 0.5188, 0.2604, 0.5188, 0.2604, 0.5188, 0.2604, 0.5188, 0.4917, 0.4925, 0.4917, 0.4925, 0.4917, 0.4925, 0.4917, 0.4925, 0.2604, 0.5188, 0.2604, 0.5188, 0.2604, 0.5188, 0.2604, 0.5188, 0.4917, 0.4925, 0.4917, 0.4925, 0.4917, 0.4925, 0.4917, 0.4925, 0.2604, 0.5188, 0.2604, 0.5188, 0.2604, 0.5188, 0.2604, 0.5188, 0.4917, 0.4925, 0.4917, 0.4925, 0.4917, 0.4925, 0.4917, 0.4925, 0.2604, 0.5188, 0.2604, 0.5188, 0.2604, 0.5188, 0.2604, 0.5188, 0.4917, 0.4925, 0.4917, 0.4925, 0.4917, 0.4925, 0.4917, 0.4925])
me_cube_001.materials.append(mat_material)
me_cube_001.update()

# ---- objects
ob_cube = bpy.data.objects.new('Cube', me_cube)
ob_cube_001 = bpy.data.objects.new('Cube.001', me_cube_001)

# ---- transforms, parenting, visibility, modifiers, constraints
ob_cube.location = (0.0, 0.0, 0.0)
ob_cube.lock_rotations_4d = False
ob_cube.empty_display_type = 'ARROWS'
ob_cube.lineart.crease_threshold = 0.0
_m = ob_cube.modifiers.new('Mirror', 'MIRROR')
_m.use_clip = True
ob_cube_001.location = (0.0, -2.16, 2.738)
_m = ob_cube_001.modifiers.new('Array', 'ARRAY')
_m.count = 3
_m.use_constant_offset = True
_m.constant_offset_displace = (0.0, 2.19, 0.0)
_m.use_relative_offset = False
_m.relative_offset_displace = (0.0, 5.8, 0.0)
_m = ob_cube_001.modifiers.new('Mirror', 'MIRROR')

# ---- collection membership
col_collection.objects.link(ob_cube)
col_collection.objects.link(ob_cube_001)

# ---- scene / render settings (as saved in the file)
scene.frame_start = 1; scene.frame_end = 250; scene.frame_set(0)
scene.render.engine = 'BLENDER_EEVEE_NEXT'
scene.cycles.sampling_pattern = 'TABULATED_SOBOL'
scene.view_settings.view_transform = 'Filmic'
bpy.context.view_layer.update()

# ---- added for rendering (the .blend has no active camera and no usable light): camera, sun
cam_auto = bpy.data.cameras.new('AutoCamera')
cam_auto.lens = 50.0
cam_auto.sensor_width = 36.0
cam_auto.clip_end = 1000.0
ob_auto_camera = bpy.data.objects.new('AutoCamera', cam_auto)
scene.collection.objects.link(ob_auto_camera)
ob_auto_camera.location = (9.85368, -11.7712, 9.81142)
ob_auto_camera.rotation_euler = (1.09748, -7.21219e-08, 0.694738)
scene.camera = ob_auto_camera
light_auto_sun = bpy.data.lights.new('AutoSun', 'SUN')
light_auto_sun.energy = 3.0
light_auto_sun.angle = 0.0523599
ob_auto_sun = bpy.data.objects.new('AutoSun', light_auto_sun)
scene.collection.objects.link(ob_auto_sun)
ob_auto_sun.rotation_euler = (0.872665, 0.174533, 0.523599)
bpy.context.view_layer.update()
